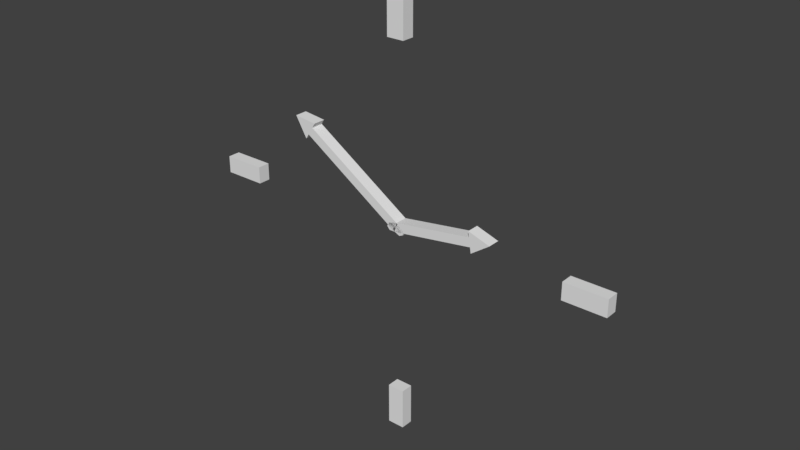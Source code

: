 # Source: clock.blend  (saved by Blender 2.79.0; exported with 4.5.12 LTS)
import bpy
from mathutils import Matrix  # noqa: F401  (used for matrix-valued properties, if any)

bpy.ops.wm.read_factory_settings(use_empty=True)
scene = bpy.context.scene
scene.name = 'Scene'

# ---- collections
col_collection_1 = bpy.data.collections.new('Collection 1'); scene.collection.children.link(col_collection_1)

# ---- world
world_world = bpy.data.worlds.new('World'); scene.world = world_world
world_world.color = (0.05088, 0.05088, 0.05088)
world_world.use_sun_shadow = False
world_world.sun_shadow_jitter_overblur = 0.0
world_world.cycles.sampling_method = 'MANUAL'

# ---- meshes
me_plane = bpy.data.meshes.new('Plane')
me_plane.from_pydata([(-0.01046, -0.01614, -1.463e-09), (-0.4163, 0.2926, -3.047e-08), (-0.4372, 0.2604, -3.34e-08), (0.01046, 0.01614, 1.463e-09), (-0.4029, 0.3132, -2.86e-08), (-0.4267, 0.2765, -3.193e-08), (0.0, 0.0, 0.0), (0.01833, -0.0295, 1.548e-09), (-0.4505, 0.2397, -3.526e-08), (-0.4163, 0.2926, -3.047e-08), (-0.4267, 0.2765, -3.193e-08), (-0.5, 0.324, -3.937e-08), (0.03441, -0.004674, 3.798e-09), (0.03428, -0.02221, 3.475e-09), (-0.002951, 0.019, 1.722e-09), (0.3457, 0.03423, -5.389e-08), (0.3397, 0.07223, -5.045e-08), (0.002951, -0.019, -1.722e-09), (0.3494, 0.009972, -5.609e-08), (0.3427, 0.05323, -5.217e-08), (0.0, 0.0, 0.0), (-0.03332, 0.00979, 5.109e-09), (0.336, 0.09649, -4.825e-08), (0.3457, 0.03423, -5.389e-08), (0.3427, 0.05323, -5.217e-08), (0.429, 0.06665, -6.269e-08), (-0.02878, -0.01944, 2.46e-09), (-0.04037, -0.00627, 4.92e-09), (0.2542, 0.02002, -2.668e-08), (0.2483, 0.05802, -2.324e-08), (0.2512, 0.03902, -2.496e-08), (-0.03625, 0.731, -4.327e-08), (0.03625, 0.731, -4.327e-08), (-0.03625, 0.9098, -2.845e-08), (0.03625, 0.9098, -2.845e-08), (0.731, 0.03625, -1.062e-07), (0.731, -0.03625, -1.128e-07), (0.9098, 0.03625, -1.076e-07), (0.9098, -0.03625, -1.142e-07), (0.03625, -0.731, -1.758e-07), (-0.03625, -0.731, -1.758e-07), (0.03625, -0.9098, -1.934e-07), (-0.03625, -0.9098, -1.934e-07), (-0.731, -0.03625, -1.128e-07), (-0.731, 0.03625, -1.062e-07), (-0.9098, -0.03625, -1.142e-07), (-0.9098, 0.03625, -1.076e-07), (-0.01046, -0.01614, -0.05279), (-0.4163, 0.2926, -0.05279), (-0.4372, 0.2604, -0.05279), (0.01046, 0.01614, -0.05279), (-0.4029, 0.3132, -0.05279), (-0.4267, 0.2765, -0.05279), (5.952e-09, 9.283e-10, -0.05279), (0.01833, -0.0295, -0.05279), (-0.4505, 0.2397, -0.05279), (-0.4163, 0.2926, -0.05279), (-0.4267, 0.2765, -0.05279), (-0.5, 0.324, -0.05279), (0.03441, -0.004674, -0.05279), (0.03428, -0.02221, -0.05279), (-0.002951, 0.019, -0.05279), (0.3457, 0.03423, -0.05279), (0.3397, 0.07223, -0.05279), (0.002951, -0.019, -0.05279), (0.3494, 0.009972, -0.05279), (0.3427, 0.05323, -0.05279), (1.089e-09, -2.223e-09, -0.05279), (-0.03332, 0.00979, -0.05279), (0.336, 0.09649, -0.05279), (0.3457, 0.03423, -0.05279), (0.3427, 0.05323, -0.05279), (0.429, 0.06665, -0.05279), (-0.02878, -0.01944, -0.05279), (-0.04037, -0.00627, -0.05279), (0.2542, 0.02002, -0.05279), (0.2483, 0.05802, -0.05279), (0.2512, 0.03902, -0.05279), (-0.03625, 0.731, -0.05279), (0.03625, 0.731, -0.05279), (-0.03625, 0.9098, -0.05279), (0.03625, 0.9098, -0.05279), (0.731, 0.03625, -0.05279), (0.731, -0.03625, -0.05279), (0.9098, 0.03625, -0.05279), (0.9098, -0.03625, -0.05279), (0.03625, -0.731, -0.05279), (-0.03625, -0.731, -0.05279), (0.03625, -0.9098, -0.05279), (-0.03625, -0.9098, -0.05279), (-0.731, -0.03625, -0.05279), (-0.731, 0.03625, -0.05279), (-0.9098, -0.03625, -0.05279), (-0.9098, 0.03625, -0.05279)], [], [(6, 5, 1, 3), (11, 9, 10), (6, 0, 2, 5), (11, 10, 2), (11, 2, 8), (11, 4, 9), (6, 13, 7, 0), (3, 12, 13, 6), (30, 19, 15, 28), (25, 23, 24), (30, 29, 16, 19), (25, 24, 16), (25, 16, 22), (25, 18, 23), (20, 27, 21, 14), (17, 26, 27, 20), (20, 14, 29, 30), (20, 30, 28, 17), (31, 33, 34, 32), (35, 37, 38, 36), (39, 41, 42, 40), (43, 45, 46, 44), (53, 50, 48, 52), (58, 57, 56), (53, 52, 49, 47), (58, 49, 57), (58, 55, 49), (58, 56, 51), (53, 47, 54, 60), (50, 53, 60, 59), (77, 75, 62, 66), (72, 71, 70), (77, 66, 63, 76), (72, 63, 71), (72, 69, 63), (72, 70, 65), (67, 61, 68, 74), (64, 67, 74, 73), (67, 77, 76, 61), (67, 64, 75, 77), (78, 79, 81, 80), (82, 83, 85, 84), (86, 87, 89, 88), (90, 91, 93, 92), (40, 42, 89, 87), (7, 13, 60, 54), (9, 4, 51, 56), (18, 25, 72, 65), (42, 41, 88, 89), (0, 7, 54, 47), (1, 5, 52, 48), (25, 22, 69, 72), (45, 43, 90, 92), (24, 23, 70, 71), (43, 44, 91, 90), (12, 3, 50, 59), (33, 31, 78, 80), (44, 46, 93, 91), (28, 15, 62, 75), (31, 32, 79, 78), (16, 24, 71, 63), (46, 45, 92, 93), (27, 26, 73, 74), (32, 34, 81, 79), (8, 2, 49, 55), (19, 16, 63, 66), (16, 29, 76, 63), (34, 33, 80, 81), (4, 11, 58, 51), (37, 35, 82, 84), (11, 8, 55, 58), (21, 27, 74, 68), (23, 18, 65, 70), (35, 36, 83, 82), (10, 9, 56, 57), (14, 21, 68, 61), (15, 19, 66, 62), (36, 38, 85, 83), (3, 1, 48, 50), (38, 37, 84, 85), (2, 10, 57, 49), (26, 17, 64, 73), (13, 12, 59, 60), (41, 39, 86, 88), (5, 2, 49, 52), (17, 28, 75, 64), (2, 0, 47, 49), (39, 40, 87, 86), (29, 14, 61, 76), (22, 16, 63, 69)])
me_plane.use_remesh_preserve_volume = False
me_plane.use_remesh_preserve_attributes = False
me_plane.use_mirror_vertex_groups = False
me_plane.update()

# ---- objects
ob_plane = bpy.data.objects.new('Plane', me_plane)

# ---- transforms, parenting, visibility, modifiers, constraints
ob_plane.location = (0.0, 0.0, 0.0)
ob_plane.rotation_euler = (1.571, -0.0, 0.0)
ob_plane.lineart.crease_threshold = 0.0

# ---- collection membership
col_collection_1.objects.link(ob_plane)

# ---- scene / render settings (as saved in the file)
scene.frame_start = 1; scene.frame_end = 250; scene.frame_set(1)
scene.render.engine = 'BLENDER_EEVEE_NEXT'
scene.render.resolution_percentage = 50
scene.render.dither_intensity = 0.0
scene.cycles.use_denoising = False
scene.cycles.samples = 128
scene.cycles.sampling_pattern = 'TABULATED_SOBOL'
scene.cycles.use_adaptive_sampling = False
scene.cycles.use_light_tree = False
scene.cycles.blur_glossy = 0.0
scene.cycles.sample_clamp_indirect = 0.0
scene.view_settings.view_transform = 'Standard'
bpy.context.view_layer.update()

# ---- added for rendering (the .blend has no active camera and no usable light): camera, sun
cam_auto = bpy.data.cameras.new('AutoCamera')
cam_auto.lens = 50.0
cam_auto.sensor_width = 36.0
cam_auto.clip_end = 1000.0
ob_auto_camera = bpy.data.objects.new('AutoCamera', cam_auto)
scene.collection.objects.link(ob_auto_camera)
ob_auto_camera.location = (2.38139, -2.83128, 1.90512)
ob_auto_camera.rotation_euler = (1.09748, -7.21219e-08, 0.694738)
scene.camera = ob_auto_camera
light_auto_sun = bpy.data.lights.new('AutoSun', 'SUN')
light_auto_sun.energy = 3.0
light_auto_sun.angle = 0.0523599
ob_auto_sun = bpy.data.objects.new('AutoSun', light_auto_sun)
scene.collection.objects.link(ob_auto_sun)
ob_auto_sun.rotation_euler = (0.872665, 0.174533, 0.523599)
bpy.context.view_layer.update()

